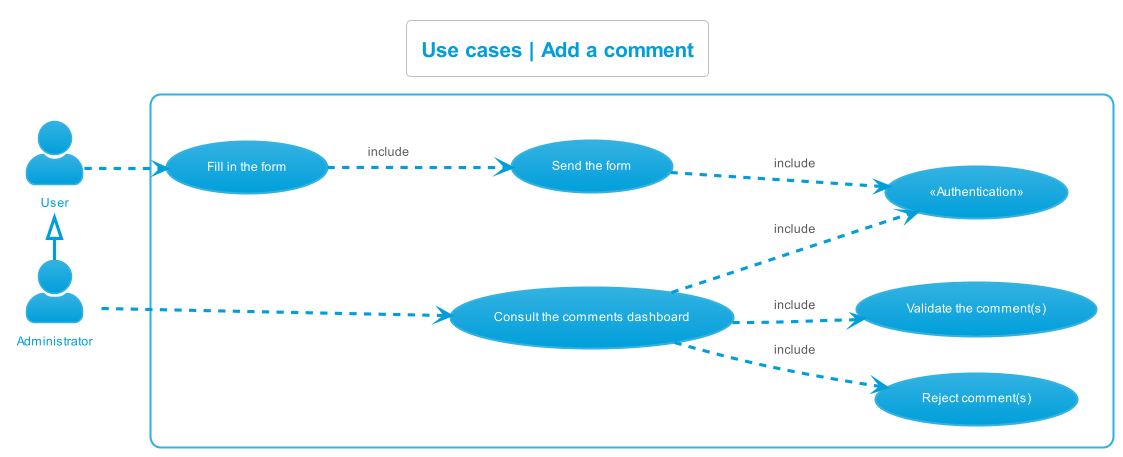

The diagram above was rendered by PlantUML. Its source (embedded in the PNG):
@startuml use_cases__add_comment
left to right direction
skinparam actorStyle Awesome
!theme bluegray
skinparam backgroundcolor White

'Titre'
title Use cases | Add a comment

'Acteurs'
actor "User" as Utilisateur
actor "Administrator" as Administrateur
Utilisateur <|- Administrateur

'Rectangle'
rectangle {
    'Authentification'
    "«Authentication»" as (Authentification)

    'Utilisateur'
    "Fill in the form" as (RemplirFormulaire)
    "Send the form" as (EnvoyerFormulaire)

    'Administrateur'
    "Consult the comments dashboard" as (ConsulterTDBCommentaires)
    "Reject comment(s)" as (RefuserCommentaire)
    "Validate the comment(s)" as (ValiderCommentaire)

    'Déroulement'
    :Utilisateur: -.> (RemplirFormulaire)
    (RemplirFormulaire) -.> (EnvoyerFormulaire) : include
    (EnvoyerFormulaire) -.> (Authentification) : include
    :Administrateur: -.> (ConsulterTDBCommentaires)
    (ConsulterTDBCommentaires) -.> (ValiderCommentaire) : include
    (ConsulterTDBCommentaires) -.> (RefuserCommentaire) : include
    (ConsulterTDBCommentaires) -.> (Authentification) : include
}
@enduml